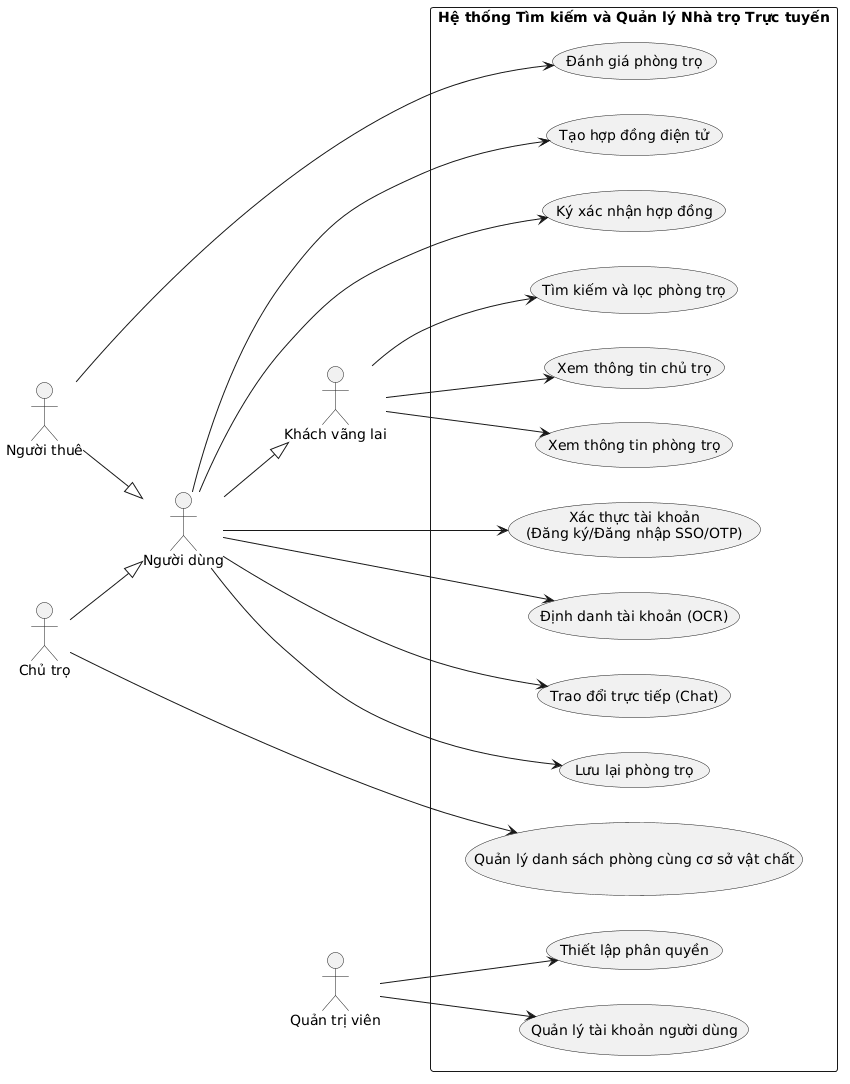

The diagram above was rendered by PlantUML. Its source (embedded in the PNG):
@startuml
left to right direction
skinparam packageStyle rectangle

' Định nghĩa 5 tác nhân
actor "Khách vãng lai" as Guest
actor "Người dùng" as User
actor "Người thuê" as Tenant
actor "Chủ trọ" as Landlord
actor "Quản trị viên" as Admin

' Mối quan hệ kế thừa giữa các tác nhân
User --|> Guest
Tenant --|> User
Landlord --|> User

rectangle "Hệ thống Tìm kiếm và Quản lý Nhà trọ Trực tuyến" {

    ' Các Use Case cho Khách vãng lai (Quyền xem công khai)
    usecase "Tìm kiếm và lọc phòng trọ" as UC_Search
    usecase "Xem thông tin phòng trọ" as UC_ViewRoom
    usecase "Xem thông tin chủ trọ" as UC_ViewLandlord

    ' Các Use Case chung cho Người dùng đã đăng nhập
    usecase "Xác thực tài khoản\n(Đăng ký/Đăng nhập SSO/OTP)" as UC_Auth
    usecase "Định danh tài khoản (OCR)" as UC_VerifyIdentity
    usecase "Trao đổi trực tiếp (Chat)" as UC_Chat
    usecase "Lưu lại phòng trọ" as UC_TrackRoom
    usecase "Tạo hợp đồng điện tử" as UC_CreateContract
    usecase "Ký xác nhận hợp đồng" as UC_SignContract

    ' Các Use Case đặc thù cho Người thuê
    usecase "Đánh giá phòng trọ" as UC_Review

    ' Các Use Case đặc thù cho Chủ nhà
    usecase "Quản lý danh sách phòng cùng cơ sở vật chất" as UC_ManageRoom

    ' Các Use Case cho Admin
    usecase "Quản lý tài khoản người dùng" as UC_AdminUsers
    usecase "Thiết lập phân quyền" as UC_AdminRoles
}

' Kết nối Khách vãng lai
Guest --> UC_Search
Guest --> UC_ViewRoom
Guest --> UC_ViewLandlord

' Kết nối Người dùng
User --> UC_Auth
User --> UC_VerifyIdentity
User --> UC_Chat
User --> UC_TrackRoom
User --> UC_CreateContract
User --> UC_SignContract

' Kết nối Người thuê
Tenant --> UC_Review

' Kết nối Chủ trọ
Landlord --> UC_ManageRoom

' Kết nối Admin
Admin --> UC_AdminUsers
Admin --> UC_AdminRoles
@enduml